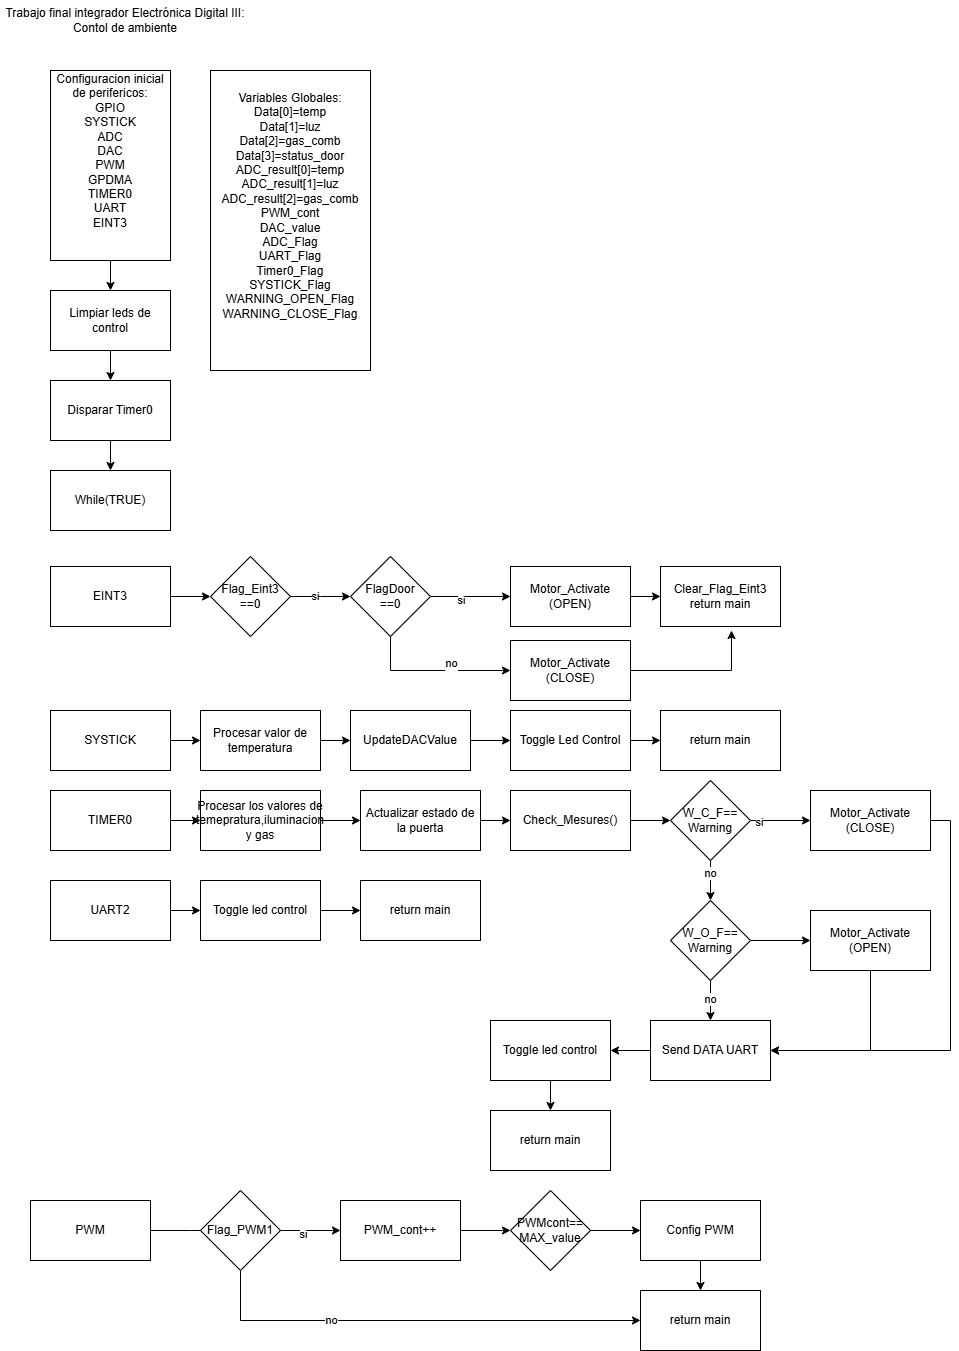

The diagram above was exported from draw.io. Its source (the exported page's mxGraphModel, read from the mxfile embedded in the PNG):
<mxGraphModel dx="1760" dy="2089" grid="1" gridSize="10" guides="1" tooltips="1" connect="1" arrows="1" fold="1" page="1" pageScale="1" pageWidth="827" pageHeight="1169" math="0" shadow="0">
  <root>
    <mxCell id="0" />
    <mxCell id="1" parent="0" />
    <mxCell id="31-7Qr8Spsm1TaK4hQd7-6" value="" style="edgeStyle=orthogonalEdgeStyle;rounded=0;orthogonalLoop=1;jettySize=auto;html=1;" edge="1" parent="1" source="31-7Qr8Spsm1TaK4hQd7-1" target="31-7Qr8Spsm1TaK4hQd7-5">
      <mxGeometry relative="1" as="geometry" />
    </mxCell>
    <mxCell id="31-7Qr8Spsm1TaK4hQd7-1" value="Configuracion inicial de perifericos:&lt;div&gt;GPIO&lt;/div&gt;&lt;div&gt;SYSTICK&lt;/div&gt;&lt;div&gt;ADC&lt;/div&gt;&lt;div&gt;DAC&lt;/div&gt;&lt;div&gt;PWM&lt;/div&gt;&lt;div&gt;GPDMA&lt;/div&gt;&lt;div&gt;TIMER0&lt;/div&gt;&lt;div&gt;UART&lt;/div&gt;&lt;div&gt;EINT3&lt;/div&gt;&lt;div&gt;&lt;br&gt;&lt;/div&gt;&lt;div&gt;&lt;br&gt;&lt;/div&gt;" style="rounded=0;whiteSpace=wrap;html=1;" vertex="1" parent="1">
      <mxGeometry x="80" y="-1080" width="120" height="190" as="geometry" />
    </mxCell>
    <mxCell id="31-7Qr8Spsm1TaK4hQd7-3" value="Trabajo final integrador Electrónica Digital III: Contol de ambiente" style="text;html=1;align=center;verticalAlign=middle;whiteSpace=wrap;rounded=0;" vertex="1" parent="1">
      <mxGeometry x="30" y="-1150" width="250" height="40" as="geometry" />
    </mxCell>
    <mxCell id="31-7Qr8Spsm1TaK4hQd7-8" value="" style="edgeStyle=orthogonalEdgeStyle;rounded=0;orthogonalLoop=1;jettySize=auto;html=1;" edge="1" parent="1" source="31-7Qr8Spsm1TaK4hQd7-5" target="31-7Qr8Spsm1TaK4hQd7-7">
      <mxGeometry relative="1" as="geometry" />
    </mxCell>
    <mxCell id="31-7Qr8Spsm1TaK4hQd7-5" value="Limpiar leds de control" style="rounded=0;whiteSpace=wrap;html=1;" vertex="1" parent="1">
      <mxGeometry x="80" y="-860" width="120" height="60" as="geometry" />
    </mxCell>
    <mxCell id="31-7Qr8Spsm1TaK4hQd7-10" value="" style="edgeStyle=orthogonalEdgeStyle;rounded=0;orthogonalLoop=1;jettySize=auto;html=1;" edge="1" parent="1" source="31-7Qr8Spsm1TaK4hQd7-7" target="31-7Qr8Spsm1TaK4hQd7-9">
      <mxGeometry relative="1" as="geometry" />
    </mxCell>
    <mxCell id="31-7Qr8Spsm1TaK4hQd7-7" value="Disparar Timer0" style="rounded=0;whiteSpace=wrap;html=1;" vertex="1" parent="1">
      <mxGeometry x="80" y="-770" width="120" height="60" as="geometry" />
    </mxCell>
    <mxCell id="31-7Qr8Spsm1TaK4hQd7-9" value="While(TRUE)" style="rounded=0;whiteSpace=wrap;html=1;" vertex="1" parent="1">
      <mxGeometry x="80" y="-680" width="120" height="60" as="geometry" />
    </mxCell>
    <mxCell id="31-7Qr8Spsm1TaK4hQd7-13" value="" style="edgeStyle=orthogonalEdgeStyle;rounded=0;orthogonalLoop=1;jettySize=auto;html=1;" edge="1" parent="1" source="31-7Qr8Spsm1TaK4hQd7-11" target="31-7Qr8Spsm1TaK4hQd7-12">
      <mxGeometry relative="1" as="geometry" />
    </mxCell>
    <mxCell id="31-7Qr8Spsm1TaK4hQd7-11" value="EINT3" style="rounded=0;whiteSpace=wrap;html=1;" vertex="1" parent="1">
      <mxGeometry x="80" y="-584" width="120" height="60" as="geometry" />
    </mxCell>
    <mxCell id="31-7Qr8Spsm1TaK4hQd7-15" value="" style="edgeStyle=orthogonalEdgeStyle;rounded=0;orthogonalLoop=1;jettySize=auto;html=1;" edge="1" parent="1" source="31-7Qr8Spsm1TaK4hQd7-12">
      <mxGeometry relative="1" as="geometry">
        <mxPoint x="380" y="-554" as="targetPoint" />
      </mxGeometry>
    </mxCell>
    <mxCell id="31-7Qr8Spsm1TaK4hQd7-16" value="si" style="edgeLabel;html=1;align=center;verticalAlign=middle;resizable=0;points=[];" vertex="1" connectable="0" parent="31-7Qr8Spsm1TaK4hQd7-15">
      <mxGeometry x="-0.2333" y="1" relative="1" as="geometry">
        <mxPoint as="offset" />
      </mxGeometry>
    </mxCell>
    <mxCell id="31-7Qr8Spsm1TaK4hQd7-12" value="Flag_Eint3&lt;div&gt;==0&lt;/div&gt;" style="rhombus;whiteSpace=wrap;html=1;" vertex="1" parent="1">
      <mxGeometry x="240" y="-594" width="80" height="80" as="geometry" />
    </mxCell>
    <mxCell id="31-7Qr8Spsm1TaK4hQd7-19" value="" style="edgeStyle=orthogonalEdgeStyle;rounded=0;orthogonalLoop=1;jettySize=auto;html=1;" edge="1" parent="1" source="31-7Qr8Spsm1TaK4hQd7-17" target="31-7Qr8Spsm1TaK4hQd7-18">
      <mxGeometry relative="1" as="geometry" />
    </mxCell>
    <mxCell id="31-7Qr8Spsm1TaK4hQd7-20" value="si" style="edgeLabel;html=1;align=center;verticalAlign=middle;resizable=0;points=[];" vertex="1" connectable="0" parent="31-7Qr8Spsm1TaK4hQd7-19">
      <mxGeometry x="-0.24" y="-3" relative="1" as="geometry">
        <mxPoint as="offset" />
      </mxGeometry>
    </mxCell>
    <mxCell id="31-7Qr8Spsm1TaK4hQd7-22" style="edgeStyle=orthogonalEdgeStyle;rounded=0;orthogonalLoop=1;jettySize=auto;html=1;entryX=0;entryY=0.5;entryDx=0;entryDy=0;" edge="1" parent="1" source="31-7Qr8Spsm1TaK4hQd7-17" target="31-7Qr8Spsm1TaK4hQd7-21">
      <mxGeometry relative="1" as="geometry">
        <mxPoint x="500" y="-480" as="targetPoint" />
        <Array as="points">
          <mxPoint x="420" y="-480" />
        </Array>
      </mxGeometry>
    </mxCell>
    <mxCell id="31-7Qr8Spsm1TaK4hQd7-23" value="no&lt;div&gt;&lt;br&gt;&lt;/div&gt;" style="edgeLabel;html=1;align=center;verticalAlign=middle;resizable=0;points=[];" vertex="1" connectable="0" parent="31-7Qr8Spsm1TaK4hQd7-22">
      <mxGeometry x="0.223" y="1" relative="1" as="geometry">
        <mxPoint as="offset" />
      </mxGeometry>
    </mxCell>
    <mxCell id="31-7Qr8Spsm1TaK4hQd7-17" value="FlagDoor&lt;div&gt;==0&lt;/div&gt;" style="rhombus;whiteSpace=wrap;html=1;" vertex="1" parent="1">
      <mxGeometry x="380" y="-594" width="80" height="80" as="geometry" />
    </mxCell>
    <mxCell id="31-7Qr8Spsm1TaK4hQd7-26" value="" style="edgeStyle=orthogonalEdgeStyle;rounded=0;orthogonalLoop=1;jettySize=auto;html=1;" edge="1" parent="1" source="31-7Qr8Spsm1TaK4hQd7-18" target="31-7Qr8Spsm1TaK4hQd7-25">
      <mxGeometry relative="1" as="geometry" />
    </mxCell>
    <mxCell id="31-7Qr8Spsm1TaK4hQd7-18" value="Motor_Activate&lt;div&gt;(OPEN)&lt;/div&gt;" style="rounded=0;whiteSpace=wrap;html=1;" vertex="1" parent="1">
      <mxGeometry x="540" y="-584" width="120" height="60" as="geometry" />
    </mxCell>
    <mxCell id="31-7Qr8Spsm1TaK4hQd7-27" style="edgeStyle=orthogonalEdgeStyle;rounded=0;orthogonalLoop=1;jettySize=auto;html=1;" edge="1" parent="1" source="31-7Qr8Spsm1TaK4hQd7-21">
      <mxGeometry relative="1" as="geometry">
        <mxPoint x="760" y="-520" as="targetPoint" />
        <Array as="points">
          <mxPoint x="761" y="-480" />
        </Array>
      </mxGeometry>
    </mxCell>
    <mxCell id="31-7Qr8Spsm1TaK4hQd7-21" value="Motor_Activate&lt;div&gt;(CLOSE)&lt;/div&gt;" style="rounded=0;whiteSpace=wrap;html=1;" vertex="1" parent="1">
      <mxGeometry x="540" y="-510" width="120" height="60" as="geometry" />
    </mxCell>
    <mxCell id="31-7Qr8Spsm1TaK4hQd7-25" value="Clear_Flag_Eint3&lt;div&gt;return main&lt;/div&gt;" style="rounded=0;whiteSpace=wrap;html=1;" vertex="1" parent="1">
      <mxGeometry x="690" y="-584" width="120" height="60" as="geometry" />
    </mxCell>
    <mxCell id="31-7Qr8Spsm1TaK4hQd7-30" value="" style="edgeStyle=orthogonalEdgeStyle;rounded=0;orthogonalLoop=1;jettySize=auto;html=1;" edge="1" parent="1" source="31-7Qr8Spsm1TaK4hQd7-28" target="31-7Qr8Spsm1TaK4hQd7-29">
      <mxGeometry relative="1" as="geometry" />
    </mxCell>
    <mxCell id="31-7Qr8Spsm1TaK4hQd7-28" value="SYSTICK" style="rounded=0;whiteSpace=wrap;html=1;" vertex="1" parent="1">
      <mxGeometry x="80" y="-440" width="120" height="60" as="geometry" />
    </mxCell>
    <mxCell id="31-7Qr8Spsm1TaK4hQd7-32" value="" style="edgeStyle=orthogonalEdgeStyle;rounded=0;orthogonalLoop=1;jettySize=auto;html=1;" edge="1" parent="1" source="31-7Qr8Spsm1TaK4hQd7-29" target="31-7Qr8Spsm1TaK4hQd7-31">
      <mxGeometry relative="1" as="geometry" />
    </mxCell>
    <mxCell id="31-7Qr8Spsm1TaK4hQd7-29" value="Procesar valor de temperatura" style="rounded=0;whiteSpace=wrap;html=1;" vertex="1" parent="1">
      <mxGeometry x="230" y="-440" width="120" height="60" as="geometry" />
    </mxCell>
    <mxCell id="31-7Qr8Spsm1TaK4hQd7-34" value="" style="edgeStyle=orthogonalEdgeStyle;rounded=0;orthogonalLoop=1;jettySize=auto;html=1;" edge="1" parent="1" source="31-7Qr8Spsm1TaK4hQd7-31" target="31-7Qr8Spsm1TaK4hQd7-33">
      <mxGeometry relative="1" as="geometry" />
    </mxCell>
    <mxCell id="31-7Qr8Spsm1TaK4hQd7-31" value="UpdateDACValue" style="rounded=0;whiteSpace=wrap;html=1;" vertex="1" parent="1">
      <mxGeometry x="380" y="-440" width="120" height="60" as="geometry" />
    </mxCell>
    <mxCell id="31-7Qr8Spsm1TaK4hQd7-36" value="" style="edgeStyle=orthogonalEdgeStyle;rounded=0;orthogonalLoop=1;jettySize=auto;html=1;" edge="1" parent="1" source="31-7Qr8Spsm1TaK4hQd7-33" target="31-7Qr8Spsm1TaK4hQd7-35">
      <mxGeometry relative="1" as="geometry" />
    </mxCell>
    <mxCell id="31-7Qr8Spsm1TaK4hQd7-33" value="Toggle Led Control" style="rounded=0;whiteSpace=wrap;html=1;" vertex="1" parent="1">
      <mxGeometry x="540" y="-440" width="120" height="60" as="geometry" />
    </mxCell>
    <mxCell id="31-7Qr8Spsm1TaK4hQd7-35" value="return main" style="rounded=0;whiteSpace=wrap;html=1;" vertex="1" parent="1">
      <mxGeometry x="690" y="-440" width="120" height="60" as="geometry" />
    </mxCell>
    <mxCell id="31-7Qr8Spsm1TaK4hQd7-39" value="" style="edgeStyle=orthogonalEdgeStyle;rounded=0;orthogonalLoop=1;jettySize=auto;html=1;" edge="1" parent="1" source="31-7Qr8Spsm1TaK4hQd7-37" target="31-7Qr8Spsm1TaK4hQd7-38">
      <mxGeometry relative="1" as="geometry" />
    </mxCell>
    <mxCell id="31-7Qr8Spsm1TaK4hQd7-37" value="TIMER0" style="rounded=0;whiteSpace=wrap;html=1;" vertex="1" parent="1">
      <mxGeometry x="80" y="-360" width="120" height="60" as="geometry" />
    </mxCell>
    <mxCell id="31-7Qr8Spsm1TaK4hQd7-41" value="" style="edgeStyle=orthogonalEdgeStyle;rounded=0;orthogonalLoop=1;jettySize=auto;html=1;" edge="1" parent="1" source="31-7Qr8Spsm1TaK4hQd7-38" target="31-7Qr8Spsm1TaK4hQd7-40">
      <mxGeometry relative="1" as="geometry" />
    </mxCell>
    <mxCell id="31-7Qr8Spsm1TaK4hQd7-38" value="Procesar los valores de temepratura,iluminacion y gas" style="rounded=0;whiteSpace=wrap;html=1;" vertex="1" parent="1">
      <mxGeometry x="230" y="-360" width="120" height="60" as="geometry" />
    </mxCell>
    <mxCell id="31-7Qr8Spsm1TaK4hQd7-85" value="" style="edgeStyle=orthogonalEdgeStyle;rounded=0;orthogonalLoop=1;jettySize=auto;html=1;" edge="1" parent="1" source="31-7Qr8Spsm1TaK4hQd7-40" target="31-7Qr8Spsm1TaK4hQd7-84">
      <mxGeometry relative="1" as="geometry" />
    </mxCell>
    <mxCell id="31-7Qr8Spsm1TaK4hQd7-40" value="Actualizar estado de la puerta" style="rounded=0;whiteSpace=wrap;html=1;" vertex="1" parent="1">
      <mxGeometry x="390" y="-360" width="120" height="60" as="geometry" />
    </mxCell>
    <mxCell id="31-7Qr8Spsm1TaK4hQd7-45" value="" style="edgeStyle=orthogonalEdgeStyle;rounded=0;orthogonalLoop=1;jettySize=auto;html=1;" edge="1" parent="1" source="31-7Qr8Spsm1TaK4hQd7-42" target="31-7Qr8Spsm1TaK4hQd7-44">
      <mxGeometry relative="1" as="geometry" />
    </mxCell>
    <mxCell id="31-7Qr8Spsm1TaK4hQd7-46" value="si" style="edgeLabel;html=1;align=center;verticalAlign=middle;resizable=0;points=[];" vertex="1" connectable="0" parent="31-7Qr8Spsm1TaK4hQd7-45">
      <mxGeometry x="-0.72" y="-1" relative="1" as="geometry">
        <mxPoint as="offset" />
      </mxGeometry>
    </mxCell>
    <mxCell id="31-7Qr8Spsm1TaK4hQd7-48" value="" style="edgeStyle=orthogonalEdgeStyle;rounded=0;orthogonalLoop=1;jettySize=auto;html=1;" edge="1" parent="1" source="31-7Qr8Spsm1TaK4hQd7-42" target="31-7Qr8Spsm1TaK4hQd7-47">
      <mxGeometry relative="1" as="geometry" />
    </mxCell>
    <mxCell id="31-7Qr8Spsm1TaK4hQd7-49" value="no" style="edgeLabel;html=1;align=center;verticalAlign=middle;resizable=0;points=[];" vertex="1" connectable="0" parent="31-7Qr8Spsm1TaK4hQd7-48">
      <mxGeometry x="-0.4" y="-1" relative="1" as="geometry">
        <mxPoint as="offset" />
      </mxGeometry>
    </mxCell>
    <mxCell id="31-7Qr8Spsm1TaK4hQd7-42" value="W_C_F==&lt;div&gt;Warning&lt;/div&gt;" style="rhombus;whiteSpace=wrap;html=1;" vertex="1" parent="1">
      <mxGeometry x="700" y="-370" width="80" height="80" as="geometry" />
    </mxCell>
    <mxCell id="31-7Qr8Spsm1TaK4hQd7-44" value="Motor_Activate&lt;div&gt;(CLOSE)&lt;/div&gt;" style="rounded=0;whiteSpace=wrap;html=1;" vertex="1" parent="1">
      <mxGeometry x="840" y="-360" width="120" height="60" as="geometry" />
    </mxCell>
    <mxCell id="31-7Qr8Spsm1TaK4hQd7-51" value="" style="edgeStyle=orthogonalEdgeStyle;rounded=0;orthogonalLoop=1;jettySize=auto;html=1;" edge="1" parent="1" source="31-7Qr8Spsm1TaK4hQd7-47" target="31-7Qr8Spsm1TaK4hQd7-50">
      <mxGeometry relative="1" as="geometry" />
    </mxCell>
    <mxCell id="31-7Qr8Spsm1TaK4hQd7-53" value="" style="edgeStyle=orthogonalEdgeStyle;rounded=0;orthogonalLoop=1;jettySize=auto;html=1;" edge="1" parent="1" source="31-7Qr8Spsm1TaK4hQd7-47" target="31-7Qr8Spsm1TaK4hQd7-52">
      <mxGeometry relative="1" as="geometry" />
    </mxCell>
    <mxCell id="31-7Qr8Spsm1TaK4hQd7-54" value="no" style="edgeLabel;html=1;align=center;verticalAlign=middle;resizable=0;points=[];" vertex="1" connectable="0" parent="31-7Qr8Spsm1TaK4hQd7-53">
      <mxGeometry x="-0.1" y="-1" relative="1" as="geometry">
        <mxPoint as="offset" />
      </mxGeometry>
    </mxCell>
    <mxCell id="31-7Qr8Spsm1TaK4hQd7-47" value="W_O_F==&lt;div&gt;Warning&lt;/div&gt;" style="rhombus;whiteSpace=wrap;html=1;" vertex="1" parent="1">
      <mxGeometry x="700" y="-250" width="80" height="80" as="geometry" />
    </mxCell>
    <mxCell id="31-7Qr8Spsm1TaK4hQd7-50" value="Motor_Activate&lt;div&gt;(OPEN)&lt;/div&gt;" style="rounded=0;whiteSpace=wrap;html=1;" vertex="1" parent="1">
      <mxGeometry x="840" y="-240" width="120" height="60" as="geometry" />
    </mxCell>
    <mxCell id="31-7Qr8Spsm1TaK4hQd7-59" value="" style="edgeStyle=orthogonalEdgeStyle;rounded=0;orthogonalLoop=1;jettySize=auto;html=1;" edge="1" parent="1" source="31-7Qr8Spsm1TaK4hQd7-52" target="31-7Qr8Spsm1TaK4hQd7-58">
      <mxGeometry relative="1" as="geometry" />
    </mxCell>
    <mxCell id="31-7Qr8Spsm1TaK4hQd7-52" value="Send DATA UART" style="rounded=0;whiteSpace=wrap;html=1;" vertex="1" parent="1">
      <mxGeometry x="680" y="-130" width="120" height="60" as="geometry" />
    </mxCell>
    <mxCell id="31-7Qr8Spsm1TaK4hQd7-56" value="" style="endArrow=classic;html=1;rounded=0;exitX=0.5;exitY=1;exitDx=0;exitDy=0;entryX=1;entryY=0.5;entryDx=0;entryDy=0;" edge="1" parent="1" target="31-7Qr8Spsm1TaK4hQd7-52">
      <mxGeometry width="50" height="50" relative="1" as="geometry">
        <mxPoint x="960" y="-330" as="sourcePoint" />
        <mxPoint x="860" y="-130" as="targetPoint" />
        <Array as="points">
          <mxPoint x="980" y="-330" />
          <mxPoint x="980" y="-100" />
        </Array>
      </mxGeometry>
    </mxCell>
    <mxCell id="31-7Qr8Spsm1TaK4hQd7-57" value="" style="endArrow=classic;html=1;rounded=0;exitX=0.5;exitY=1;exitDx=0;exitDy=0;" edge="1" parent="1" source="31-7Qr8Spsm1TaK4hQd7-50">
      <mxGeometry width="50" height="50" relative="1" as="geometry">
        <mxPoint x="740" y="-170" as="sourcePoint" />
        <mxPoint x="800" y="-100" as="targetPoint" />
        <Array as="points">
          <mxPoint x="900" y="-100" />
        </Array>
      </mxGeometry>
    </mxCell>
    <mxCell id="31-7Qr8Spsm1TaK4hQd7-61" value="" style="edgeStyle=orthogonalEdgeStyle;rounded=0;orthogonalLoop=1;jettySize=auto;html=1;" edge="1" parent="1" source="31-7Qr8Spsm1TaK4hQd7-58" target="31-7Qr8Spsm1TaK4hQd7-60">
      <mxGeometry relative="1" as="geometry" />
    </mxCell>
    <mxCell id="31-7Qr8Spsm1TaK4hQd7-58" value="Toggle led control" style="whiteSpace=wrap;html=1;rounded=0;" vertex="1" parent="1">
      <mxGeometry x="520" y="-130" width="120" height="60" as="geometry" />
    </mxCell>
    <mxCell id="31-7Qr8Spsm1TaK4hQd7-60" value="return main" style="whiteSpace=wrap;html=1;rounded=0;" vertex="1" parent="1">
      <mxGeometry x="520" y="-40" width="120" height="60" as="geometry" />
    </mxCell>
    <mxCell id="31-7Qr8Spsm1TaK4hQd7-64" value="" style="edgeStyle=orthogonalEdgeStyle;rounded=0;orthogonalLoop=1;jettySize=auto;html=1;" edge="1" parent="1" source="31-7Qr8Spsm1TaK4hQd7-62" target="31-7Qr8Spsm1TaK4hQd7-63">
      <mxGeometry relative="1" as="geometry" />
    </mxCell>
    <mxCell id="31-7Qr8Spsm1TaK4hQd7-62" value="UART2" style="rounded=0;whiteSpace=wrap;html=1;" vertex="1" parent="1">
      <mxGeometry x="80" y="-270" width="120" height="60" as="geometry" />
    </mxCell>
    <mxCell id="31-7Qr8Spsm1TaK4hQd7-66" value="" style="edgeStyle=orthogonalEdgeStyle;rounded=0;orthogonalLoop=1;jettySize=auto;html=1;" edge="1" parent="1" source="31-7Qr8Spsm1TaK4hQd7-63" target="31-7Qr8Spsm1TaK4hQd7-65">
      <mxGeometry relative="1" as="geometry" />
    </mxCell>
    <mxCell id="31-7Qr8Spsm1TaK4hQd7-63" value="Toggle led control" style="whiteSpace=wrap;html=1;rounded=0;" vertex="1" parent="1">
      <mxGeometry x="230" y="-270" width="120" height="60" as="geometry" />
    </mxCell>
    <mxCell id="31-7Qr8Spsm1TaK4hQd7-65" value="return main" style="whiteSpace=wrap;html=1;rounded=0;" vertex="1" parent="1">
      <mxGeometry x="390" y="-270" width="120" height="60" as="geometry" />
    </mxCell>
    <mxCell id="31-7Qr8Spsm1TaK4hQd7-69" value="" style="edgeStyle=orthogonalEdgeStyle;rounded=0;orthogonalLoop=1;jettySize=auto;html=1;" edge="1" parent="1" source="31-7Qr8Spsm1TaK4hQd7-67">
      <mxGeometry relative="1" as="geometry">
        <mxPoint x="260" y="80" as="targetPoint" />
      </mxGeometry>
    </mxCell>
    <mxCell id="31-7Qr8Spsm1TaK4hQd7-67" value="PWM" style="rounded=0;whiteSpace=wrap;html=1;" vertex="1" parent="1">
      <mxGeometry x="60" y="50" width="120" height="60" as="geometry" />
    </mxCell>
    <mxCell id="31-7Qr8Spsm1TaK4hQd7-72" value="" style="edgeStyle=orthogonalEdgeStyle;rounded=0;orthogonalLoop=1;jettySize=auto;html=1;" edge="1" parent="1" source="31-7Qr8Spsm1TaK4hQd7-70" target="31-7Qr8Spsm1TaK4hQd7-71">
      <mxGeometry relative="1" as="geometry" />
    </mxCell>
    <mxCell id="31-7Qr8Spsm1TaK4hQd7-82" value="si" style="edgeLabel;html=1;align=center;verticalAlign=middle;resizable=0;points=[];" vertex="1" connectable="0" parent="31-7Qr8Spsm1TaK4hQd7-72">
      <mxGeometry x="-0.3" y="-3" relative="1" as="geometry">
        <mxPoint as="offset" />
      </mxGeometry>
    </mxCell>
    <mxCell id="31-7Qr8Spsm1TaK4hQd7-80" style="edgeStyle=orthogonalEdgeStyle;rounded=0;orthogonalLoop=1;jettySize=auto;html=1;entryX=0;entryY=0.5;entryDx=0;entryDy=0;" edge="1" parent="1" source="31-7Qr8Spsm1TaK4hQd7-70" target="31-7Qr8Spsm1TaK4hQd7-78">
      <mxGeometry relative="1" as="geometry">
        <Array as="points">
          <mxPoint x="270" y="170" />
        </Array>
      </mxGeometry>
    </mxCell>
    <mxCell id="31-7Qr8Spsm1TaK4hQd7-81" value="no" style="edgeLabel;html=1;align=center;verticalAlign=middle;resizable=0;points=[];" vertex="1" connectable="0" parent="31-7Qr8Spsm1TaK4hQd7-80">
      <mxGeometry x="-0.3763" y="1" relative="1" as="geometry">
        <mxPoint as="offset" />
      </mxGeometry>
    </mxCell>
    <mxCell id="31-7Qr8Spsm1TaK4hQd7-70" value="Flag_PWM1" style="rhombus;whiteSpace=wrap;html=1;" vertex="1" parent="1">
      <mxGeometry x="230" y="40" width="80" height="80" as="geometry" />
    </mxCell>
    <mxCell id="31-7Qr8Spsm1TaK4hQd7-75" value="" style="edgeStyle=orthogonalEdgeStyle;rounded=0;orthogonalLoop=1;jettySize=auto;html=1;" edge="1" parent="1" source="31-7Qr8Spsm1TaK4hQd7-71" target="31-7Qr8Spsm1TaK4hQd7-74">
      <mxGeometry relative="1" as="geometry" />
    </mxCell>
    <mxCell id="31-7Qr8Spsm1TaK4hQd7-71" value="PWM_cont++" style="whiteSpace=wrap;html=1;" vertex="1" parent="1">
      <mxGeometry x="370" y="50" width="120" height="60" as="geometry" />
    </mxCell>
    <mxCell id="31-7Qr8Spsm1TaK4hQd7-77" value="" style="edgeStyle=orthogonalEdgeStyle;rounded=0;orthogonalLoop=1;jettySize=auto;html=1;" edge="1" parent="1" source="31-7Qr8Spsm1TaK4hQd7-74" target="31-7Qr8Spsm1TaK4hQd7-76">
      <mxGeometry relative="1" as="geometry" />
    </mxCell>
    <mxCell id="31-7Qr8Spsm1TaK4hQd7-74" value="PWMcont==&lt;div&gt;MAX_value&lt;/div&gt;" style="rhombus;whiteSpace=wrap;html=1;" vertex="1" parent="1">
      <mxGeometry x="540" y="40" width="80" height="80" as="geometry" />
    </mxCell>
    <mxCell id="31-7Qr8Spsm1TaK4hQd7-79" value="" style="edgeStyle=orthogonalEdgeStyle;rounded=0;orthogonalLoop=1;jettySize=auto;html=1;" edge="1" parent="1" source="31-7Qr8Spsm1TaK4hQd7-76" target="31-7Qr8Spsm1TaK4hQd7-78">
      <mxGeometry relative="1" as="geometry" />
    </mxCell>
    <mxCell id="31-7Qr8Spsm1TaK4hQd7-76" value="Config PWM" style="whiteSpace=wrap;html=1;" vertex="1" parent="1">
      <mxGeometry x="670" y="50" width="120" height="60" as="geometry" />
    </mxCell>
    <mxCell id="31-7Qr8Spsm1TaK4hQd7-78" value="return main" style="rounded=0;whiteSpace=wrap;html=1;" vertex="1" parent="1">
      <mxGeometry x="670" y="140" width="120" height="60" as="geometry" />
    </mxCell>
    <mxCell id="31-7Qr8Spsm1TaK4hQd7-83" value="Variables Globales:&lt;div&gt;Data[0]=temp&lt;/div&gt;&lt;div&gt;&lt;span style=&quot;background-color: initial;&quot;&gt;Data[1]=luz&lt;/span&gt;&lt;/div&gt;&lt;div&gt;Data[2]=gas_comb&lt;/div&gt;&lt;div&gt;Data[3]=status_door&lt;/div&gt;&lt;div&gt;ADC_result[0]=temp&lt;/div&gt;&lt;div&gt;ADC_result[1]=luz&lt;/div&gt;&lt;div&gt;ADC_result[2]=gas_comb&lt;/div&gt;&lt;div&gt;PWM_cont&lt;/div&gt;&lt;div&gt;DAC_value&lt;/div&gt;&lt;div&gt;ADC_Flag&lt;/div&gt;&lt;div&gt;UART_Flag&lt;/div&gt;&lt;div&gt;Timer0_Flag&lt;/div&gt;&lt;div&gt;SYSTICK_Flag&lt;/div&gt;&lt;div&gt;WARNING_OPEN_Flag&lt;/div&gt;&lt;div&gt;WARNING_CLOSE_Flag&lt;/div&gt;&lt;div&gt;&lt;br&gt;&lt;/div&gt;&lt;div&gt;&lt;br&gt;&lt;/div&gt;" style="rounded=0;whiteSpace=wrap;html=1;" vertex="1" parent="1">
      <mxGeometry x="240" y="-1080" width="160" height="300" as="geometry" />
    </mxCell>
    <mxCell id="31-7Qr8Spsm1TaK4hQd7-86" value="" style="edgeStyle=orthogonalEdgeStyle;rounded=0;orthogonalLoop=1;jettySize=auto;html=1;" edge="1" parent="1" source="31-7Qr8Spsm1TaK4hQd7-84" target="31-7Qr8Spsm1TaK4hQd7-42">
      <mxGeometry relative="1" as="geometry" />
    </mxCell>
    <mxCell id="31-7Qr8Spsm1TaK4hQd7-84" value="Check_Mesures()" style="rounded=0;whiteSpace=wrap;html=1;" vertex="1" parent="1">
      <mxGeometry x="540" y="-360" width="120" height="60" as="geometry" />
    </mxCell>
  </root>
</mxGraphModel>